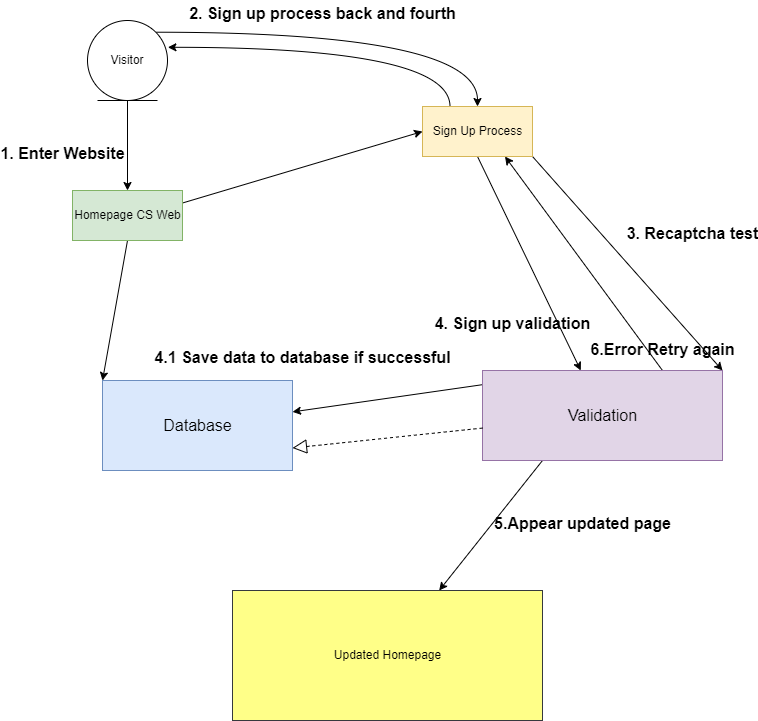

The diagram above was exported from draw.io. Its source (the exported page's mxGraphModel, read from the mxfile embedded in the PNG):
<mxGraphModel dx="1906" dy="954" grid="1" gridSize="10" guides="1" tooltips="1" connect="1" arrows="1" fold="1" page="1" pageScale="1" pageWidth="850" pageHeight="1100" math="0" shadow="0">
  <root>
    <mxCell id="0" />
    <mxCell id="1" parent="0" />
    <mxCell id="uforVVsjxU6TvUJhpnOu-17" style="edgeStyle=orthogonalEdgeStyle;rounded=0;orthogonalLoop=1;jettySize=auto;html=1;entryX=0.5;entryY=0;entryDx=0;entryDy=0;exitX=0.5;exitY=1;exitDx=0;exitDy=0;" edge="1" parent="1" source="uforVVsjxU6TvUJhpnOu-79" target="yebTO-6bUMBZx7EeLS5X-3">
      <mxGeometry relative="1" as="geometry">
        <mxPoint x="145" y="220" as="sourcePoint" />
        <mxPoint x="145" y="290" as="targetPoint" />
      </mxGeometry>
    </mxCell>
    <mxCell id="uforVVsjxU6TvUJhpnOu-39" style="edgeStyle=orthogonalEdgeStyle;rounded=0;orthogonalLoop=1;jettySize=auto;html=1;entryX=0;entryY=1;entryDx=0;entryDy=0;exitX=0.5;exitY=1;exitDx=0;exitDy=0;elbow=vertical;curved=1;" edge="1" parent="1" source="uforVVsjxU6TvUJhpnOu-11">
      <mxGeometry relative="1" as="geometry">
        <mxPoint x="90" y="440" as="targetPoint" />
        <mxPoint x="140" y="580" as="sourcePoint" />
        <Array as="points">
          <mxPoint x="145" y="570" />
          <mxPoint x="70" y="570" />
          <mxPoint x="70" y="540" />
          <mxPoint x="10" y="540" />
          <mxPoint x="10" y="420" />
          <mxPoint x="90" y="420" />
        </Array>
      </mxGeometry>
    </mxCell>
    <mxCell id="uforVVsjxU6TvUJhpnOu-49" style="edgeStyle=orthogonalEdgeStyle;curved=1;rounded=0;orthogonalLoop=1;jettySize=auto;html=1;exitX=0.75;exitY=1;exitDx=0;exitDy=0;elbow=vertical;entryX=0;entryY=1;entryDx=0;entryDy=0;" edge="1" parent="1" source="uforVVsjxU6TvUJhpnOu-12">
      <mxGeometry relative="1" as="geometry">
        <mxPoint x="90" y="550" as="targetPoint" />
        <Array as="points">
          <mxPoint x="398" y="580" />
          <mxPoint x="390" y="580" />
          <mxPoint x="390" y="640" />
          <mxPoint x="90" y="640" />
        </Array>
      </mxGeometry>
    </mxCell>
    <mxCell id="uforVVsjxU6TvUJhpnOu-65" style="edgeStyle=orthogonalEdgeStyle;curved=1;rounded=0;orthogonalLoop=1;jettySize=auto;html=1;exitX=1;exitY=0.75;exitDx=0;exitDy=0;entryX=0.857;entryY=0.98;entryDx=0;entryDy=0;entryPerimeter=0;elbow=vertical;" edge="1" parent="1" source="uforVVsjxU6TvUJhpnOu-15">
      <mxGeometry relative="1" as="geometry">
        <mxPoint x="409.27" y="549" as="targetPoint" />
        <Array as="points">
          <mxPoint x="740" y="328" />
          <mxPoint x="740" y="650" />
          <mxPoint x="409" y="650" />
        </Array>
      </mxGeometry>
    </mxCell>
    <mxCell id="yebTO-6bUMBZx7EeLS5X-84" style="edgeStyle=orthogonalEdgeStyle;curved=1;rounded=0;orthogonalLoop=1;jettySize=auto;html=1;exitX=1;exitY=0;exitDx=0;exitDy=0;entryX=0.5;entryY=0;entryDx=0;entryDy=0;fontSize=14;elbow=vertical;" edge="1" parent="1" source="uforVVsjxU6TvUJhpnOu-79" target="yebTO-6bUMBZx7EeLS5X-4">
      <mxGeometry relative="1" as="geometry" />
    </mxCell>
    <mxCell id="uforVVsjxU6TvUJhpnOu-79" value="Visitor" style="ellipse;shape=umlEntity;whiteSpace=wrap;html=1;" vertex="1" parent="1">
      <mxGeometry x="105" y="130" width="80" height="80" as="geometry" />
    </mxCell>
    <mxCell id="yebTO-6bUMBZx7EeLS5X-61" style="edgeStyle=none;rounded=0;orthogonalLoop=1;jettySize=auto;html=1;exitX=1;exitY=0.25;exitDx=0;exitDy=0;entryX=0;entryY=0.5;entryDx=0;entryDy=0;fontSize=14;elbow=vertical;" edge="1" parent="1" source="yebTO-6bUMBZx7EeLS5X-3" target="yebTO-6bUMBZx7EeLS5X-4">
      <mxGeometry relative="1" as="geometry" />
    </mxCell>
    <mxCell id="yebTO-6bUMBZx7EeLS5X-64" style="edgeStyle=none;rounded=0;orthogonalLoop=1;jettySize=auto;html=1;exitX=0.5;exitY=1;exitDx=0;exitDy=0;entryX=0;entryY=0;entryDx=0;entryDy=0;fontSize=14;elbow=vertical;" edge="1" parent="1" source="yebTO-6bUMBZx7EeLS5X-3" target="yebTO-6bUMBZx7EeLS5X-22">
      <mxGeometry relative="1" as="geometry" />
    </mxCell>
    <mxCell id="yebTO-6bUMBZx7EeLS5X-3" value="Homepage CS Web" style="html=1;labelBackgroundColor=none;labelBorderColor=none;fillColor=#d5e8d4;strokeColor=#82b366;" vertex="1" parent="1">
      <mxGeometry x="90" y="300" width="110" height="50" as="geometry" />
    </mxCell>
    <mxCell id="yebTO-6bUMBZx7EeLS5X-85" style="edgeStyle=orthogonalEdgeStyle;curved=1;rounded=0;orthogonalLoop=1;jettySize=auto;html=1;exitX=0.25;exitY=0;exitDx=0;exitDy=0;fontSize=14;elbow=vertical;entryX=1.005;entryY=0.335;entryDx=0;entryDy=0;entryPerimeter=0;" edge="1" parent="1" source="yebTO-6bUMBZx7EeLS5X-4" target="uforVVsjxU6TvUJhpnOu-79">
      <mxGeometry relative="1" as="geometry">
        <mxPoint x="170" y="140" as="targetPoint" />
      </mxGeometry>
    </mxCell>
    <mxCell id="yebTO-6bUMBZx7EeLS5X-89" style="edgeStyle=none;rounded=0;orthogonalLoop=1;jettySize=auto;html=1;entryX=1;entryY=0;entryDx=0;entryDy=0;fontSize=14;elbow=vertical;exitX=1;exitY=1;exitDx=0;exitDy=0;" edge="1" parent="1" source="yebTO-6bUMBZx7EeLS5X-4" target="yebTO-6bUMBZx7EeLS5X-14">
      <mxGeometry relative="1" as="geometry" />
    </mxCell>
    <mxCell id="yebTO-6bUMBZx7EeLS5X-91" style="edgeStyle=none;rounded=0;orthogonalLoop=1;jettySize=auto;html=1;exitX=0.004;exitY=0.156;exitDx=0;exitDy=0;fontSize=14;elbow=vertical;exitPerimeter=0;" edge="1" parent="1" source="yebTO-6bUMBZx7EeLS5X-14" target="yebTO-6bUMBZx7EeLS5X-22">
      <mxGeometry relative="1" as="geometry" />
    </mxCell>
    <mxCell id="yebTO-6bUMBZx7EeLS5X-96" style="edgeStyle=none;rounded=0;orthogonalLoop=1;jettySize=auto;html=1;exitX=0.5;exitY=1;exitDx=0;exitDy=0;fontSize=14;elbow=vertical;" edge="1" parent="1" source="yebTO-6bUMBZx7EeLS5X-4" target="yebTO-6bUMBZx7EeLS5X-14">
      <mxGeometry relative="1" as="geometry" />
    </mxCell>
    <mxCell id="yebTO-6bUMBZx7EeLS5X-4" value="Sign Up Process" style="html=1;labelBackgroundColor=none;labelBorderColor=none;fillColor=#fff2cc;strokeColor=#d6b656;" vertex="1" parent="1">
      <mxGeometry x="440" y="216" width="110" height="50" as="geometry" />
    </mxCell>
    <mxCell id="yebTO-6bUMBZx7EeLS5X-93" style="edgeStyle=none;rounded=0;orthogonalLoop=1;jettySize=auto;html=1;exitX=0.25;exitY=1;exitDx=0;exitDy=0;fontSize=14;elbow=vertical;" edge="1" parent="1" source="yebTO-6bUMBZx7EeLS5X-14" target="yebTO-6bUMBZx7EeLS5X-87">
      <mxGeometry relative="1" as="geometry" />
    </mxCell>
    <mxCell id="yebTO-6bUMBZx7EeLS5X-98" style="edgeStyle=none;rounded=0;orthogonalLoop=1;jettySize=auto;html=1;exitX=0.75;exitY=0;exitDx=0;exitDy=0;entryX=0.75;entryY=1;entryDx=0;entryDy=0;fontSize=14;elbow=vertical;" edge="1" parent="1" source="yebTO-6bUMBZx7EeLS5X-14" target="yebTO-6bUMBZx7EeLS5X-4">
      <mxGeometry relative="1" as="geometry" />
    </mxCell>
    <mxCell id="yebTO-6bUMBZx7EeLS5X-14" value="&lt;font style=&quot;font-size: 16px;&quot;&gt;Validation&lt;/font&gt;" style="html=1;labelBackgroundColor=none;labelBorderColor=none;fillColor=#e1d5e7;strokeColor=#9673a6;" vertex="1" parent="1">
      <mxGeometry x="500" y="480" width="240" height="90" as="geometry" />
    </mxCell>
    <mxCell id="yebTO-6bUMBZx7EeLS5X-22" value="&lt;font style=&quot;font-size: 16px;&quot;&gt;Database&lt;/font&gt;" style="html=1;labelBackgroundColor=none;labelBorderColor=none;fillColor=#dae8fc;strokeColor=#6c8ebf;" vertex="1" parent="1">
      <mxGeometry x="120" y="490" width="190" height="90" as="geometry" />
    </mxCell>
    <mxCell id="yebTO-6bUMBZx7EeLS5X-35" value="1. Enter Website" style="text;align=center;fontStyle=1;verticalAlign=middle;spacingLeft=3;spacingRight=3;strokeColor=none;rotatable=0;points=[[0,0.5],[1,0.5]];portConstraint=eastwest;labelBackgroundColor=none;labelBorderColor=none;fontSize=16;html=1;" vertex="1" parent="1">
      <mxGeometry x="40" y="250" width="80" height="26" as="geometry" />
    </mxCell>
    <mxCell id="yebTO-6bUMBZx7EeLS5X-68" value="" style="endArrow=block;dashed=1;endFill=0;endSize=12;html=1;rounded=0;fontSize=14;elbow=vertical;entryX=1;entryY=0.75;entryDx=0;entryDy=0;" edge="1" parent="1" source="yebTO-6bUMBZx7EeLS5X-14" target="yebTO-6bUMBZx7EeLS5X-22">
      <mxGeometry width="160" relative="1" as="geometry">
        <mxPoint x="320" y="520" as="sourcePoint" />
        <mxPoint x="480" y="520" as="targetPoint" />
      </mxGeometry>
    </mxCell>
    <mxCell id="yebTO-6bUMBZx7EeLS5X-86" value="2. Sign up process back and fourth" style="text;align=center;fontStyle=1;verticalAlign=middle;spacingLeft=3;spacingRight=3;strokeColor=none;rotatable=0;points=[[0,0.5],[1,0.5]];portConstraint=eastwest;labelBackgroundColor=none;labelBorderColor=none;fontSize=16;html=1;" vertex="1" parent="1">
      <mxGeometry x="300" y="110" width="80" height="26" as="geometry" />
    </mxCell>
    <mxCell id="yebTO-6bUMBZx7EeLS5X-87" value="Updated Homepage" style="html=1;labelBackgroundColor=none;labelBorderColor=none;fillColor=#ffff88;strokeColor=#36393d;" vertex="1" parent="1">
      <mxGeometry x="250" y="700" width="310" height="130" as="geometry" />
    </mxCell>
    <mxCell id="yebTO-6bUMBZx7EeLS5X-90" value="3. Recaptcha test" style="text;align=center;fontStyle=1;verticalAlign=middle;spacingLeft=3;spacingRight=3;strokeColor=none;rotatable=0;points=[[0,0.5],[1,0.5]];portConstraint=eastwest;labelBackgroundColor=none;labelBorderColor=none;fontSize=16;html=1;" vertex="1" parent="1">
      <mxGeometry x="670" y="330" width="80" height="26" as="geometry" />
    </mxCell>
    <mxCell id="yebTO-6bUMBZx7EeLS5X-92" value="4.1 Save data to database if successful" style="text;align=center;fontStyle=1;verticalAlign=middle;spacingLeft=3;spacingRight=3;strokeColor=none;rotatable=0;points=[[0,0.5],[1,0.5]];portConstraint=eastwest;labelBackgroundColor=none;labelBorderColor=none;fontSize=16;html=1;" vertex="1" parent="1">
      <mxGeometry x="280" y="454" width="80" height="26" as="geometry" />
    </mxCell>
    <mxCell id="yebTO-6bUMBZx7EeLS5X-94" value="5.Appear updated page" style="text;align=center;fontStyle=1;verticalAlign=middle;spacingLeft=3;spacingRight=3;strokeColor=none;rotatable=0;points=[[0,0.5],[1,0.5]];portConstraint=eastwest;labelBackgroundColor=none;labelBorderColor=none;fontSize=16;html=1;" vertex="1" parent="1">
      <mxGeometry x="560" y="620" width="80" height="26" as="geometry" />
    </mxCell>
    <mxCell id="yebTO-6bUMBZx7EeLS5X-97" value="4. Sign up validation" style="text;align=center;fontStyle=1;verticalAlign=middle;spacingLeft=3;spacingRight=3;strokeColor=none;rotatable=0;points=[[0,0.5],[1,0.5]];portConstraint=eastwest;labelBackgroundColor=none;labelBorderColor=none;fontSize=16;html=1;" vertex="1" parent="1">
      <mxGeometry x="490" y="420" width="80" height="26" as="geometry" />
    </mxCell>
    <mxCell id="yebTO-6bUMBZx7EeLS5X-99" value="6.Error Retry again" style="text;align=center;fontStyle=1;verticalAlign=middle;spacingLeft=3;spacingRight=3;strokeColor=none;rotatable=0;points=[[0,0.5],[1,0.5]];portConstraint=eastwest;labelBackgroundColor=none;labelBorderColor=none;fontSize=16;html=1;" vertex="1" parent="1">
      <mxGeometry x="640" y="446" width="80" height="26" as="geometry" />
    </mxCell>
  </root>
</mxGraphModel>